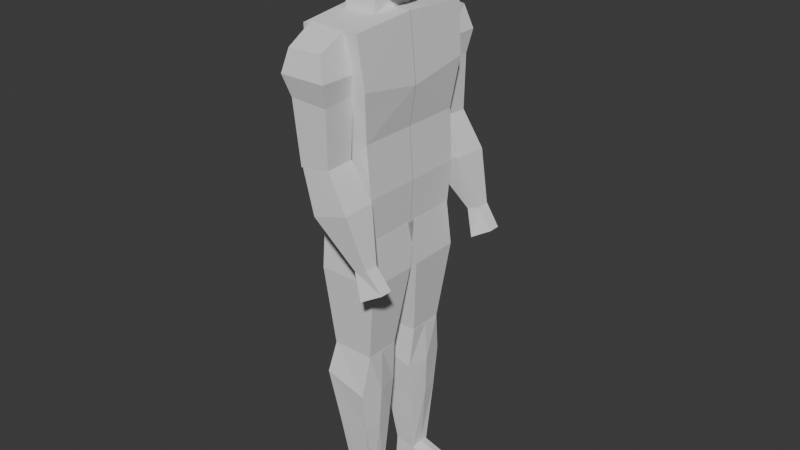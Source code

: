 # Source: lowpolycharacter.blend  (saved by Blender 4.1.23; exported with 4.5.12 LTS)
import bpy
from mathutils import Matrix  # noqa: F401  (used for matrix-valued properties, if any)

bpy.ops.wm.read_factory_settings(use_empty=True)
scene = bpy.context.scene
scene.name = 'Scene'

# ---- collections
col_collection = bpy.data.collections.new('Collection'); scene.collection.children.link(col_collection)
col_references = bpy.data.collections.new('References'); scene.collection.children.link(col_references)

# ---- world
world_world = bpy.data.worlds.new('World'); scene.world = world_world
world_world.use_nodes = True; world_world.node_tree.nodes.clear()
_N = world_world.node_tree.nodes; _L = world_world.node_tree.links
n0 = _N.new('ShaderNodeOutputWorld'); n0.name = 'World Output'; n0.location = (300, 300)
n1 = _N.new('ShaderNodeBackground'); n1.name = 'Background'; n1.location = (10, 300)
n1.inputs[0].default_value = (0.05088, 0.05088, 0.05088, 1.0)
_L.new(n1.outputs[0], n0.inputs[0])
n0.is_active_output = True
world_world.color = (0.05088, 0.05088, 0.05088)
world_world.use_sun_shadow = False
world_world.sun_shadow_jitter_overblur = 0.0

# ---- meshes
me_cube = bpy.data.meshes.new('Cube')
me_cube.from_pydata([(-0.9299, 0.8507, 2.97), (-1.139, 1.008, 4.865), (0.7077, 0.8369, 3.0), (0.6635, 1.048, 4.888), (-1.008, 0.00211, 2.959), (-1.176, 0.00211, 4.932), (0.7051, 0.00211, 2.996), (0.6635, 0.00211, 4.934), (-0.9299, 0.9333, 3.916), (0.6638, 0.892, 3.916), (0.6638, 0.00211, 3.916), (-0.956, 0.00211, 3.916), (-1.113, 1.002, 4.401), (0.8204, 1.002, 4.401), (0.8465, 0.00211, 4.3), (-1.113, 0.00211, 4.3), (-0.9821, 0.8675, 3.416), (0.7684, 0.8813, 3.416), (0.7684, 0.00211, 3.416), (-0.9821, 0.00211, 3.416), (0.2384, 1.469, 4.761), (0.3491, 1.466, 4.313), (0.2583, 1.046, 4.888), (0.3617, 0.9683, 4.35), (-0.7961, 1.469, 4.751), (-0.7611, 1.471, 4.331), (-0.9174, 0.9788, 4.89), (-0.8026, 0.9679, 4.367), (0.3332, 1.449, 3.771), (0.3261, 0.9981, 3.785), (-0.5781, 1.449, 3.725), (-0.5857, 0.9983, 3.74), (0.334, 1.449, 3.772), (0.9568, 1.49, 3.426), (0.316, 0.9962, 3.785), (0.9415, 0.9662, 3.437), (-0.5339, 1.449, 3.737), (-0.1171, 1.49, 3.32), (-0.5519, 0.9964, 3.75), (-0.1285, 0.9662, 3.328), (1.364, 1.36, 2.936), (1.368, 1.145, 2.933), (0.9985, 1.36, 2.892), (1.005, 1.145, 2.887), (0.7115, 0.8302, 3.0), (0.8045, 0.8827, 2.564), (0.7115, -0.06262, 3.0), (0.8045, 0.06824, 2.554), (-0.988, 0.8302, 2.963), (-0.9853, 0.8827, 2.567), (-0.9966, 0.00211, 2.958), (-0.9853, 0.06824, 2.554), (0.4818, 0.7811, 1.749), (0.4818, 0.2302, 1.753), (-0.7646, 0.7811, 1.751), (-0.7646, 0.2302, 1.753), (0.4388, 1.554, 4.535), (0.4398, 1.004, 4.533), (-0.9157, 1.003, 4.532), (-0.9316, 1.555, 4.535), (1.829, 1.321, 2.738), (1.833, 1.136, 2.738), (1.266, 1.066, 2.63), (1.26, 1.414, 2.636), (0.4877, 0.7813, 1.751), (0.3788, 0.8942, 1.329), (0.4877, 0.2296, 1.751), (0.3788, 0.192, 1.318), (-0.76, 0.7813, 1.762), (-0.8988, 0.8942, 1.449), (-0.7651, 0.2373, 1.762), (-0.8988, 0.192, 1.435), (0.262, 0.712, 0.2331), (0.262, 0.374, 0.2371), (-0.3599, 0.712, 0.282), (-0.3599, 0.374, 0.284), (0.3574, 0.8218, 0.9209), (-0.6123, 0.8218, 0.9234), (-0.6123, 0.273, 0.9178), (0.3574, 0.273, 0.9178), (0.4877, 0.5054, 1.751), (0.5079, 0.5371, 1.324), (-0.7625, 0.5093, 1.762), (-0.8988, 0.5371, 1.442), (0.262, 0.5759, 0.2546), (-0.3599, 0.5759, 0.283), (0.4444, 0.5565, 0.9193), (-0.6123, 0.5565, 0.9206), (0.2241, 0.5677, 0.03572), (0.2241, 0.3658, 0.0377), (-0.3978, 0.3658, 0.04383), (-0.3978, 0.5677, 0.04283), (-0.3978, 0.7038, 0.04184), (0.2241, 0.7038, 0.03374), (1.44, 0.5755, 0.1396), (1.44, 0.3736, 0.1221), (1.44, 0.7116, 0.1181), (1.367, 0.5673, 0.02242), (1.367, 0.3654, 0.0244), (1.367, 0.7034, 0.02044), (-0.8602, 0.3217, 5.31), (-0.9419, 0.2885, 5.677), (0.5653, 0.3126, 5.162), (0.3824, 0.2824, 5.782), (-0.8684, 0.0, 5.228), (-0.9476, 0.0, 5.718), (0.5471, 0.0, 5.081), (0.4256, 0.0, 5.819), (-1.013, 0.3716, 5.509), (0.7233, 0.3429, 5.491), (0.7831, 0.0, 5.475), (-1.095, 0.0, 5.498), (-0.254, 0.3326, 5.171), (-0.254, 0.2937, 5.778), (-0.2631, 0.0, 5.812), (-0.2631, 0.0, 5.086), (-0.254, 0.4491, 5.507), (-0.9468, 0.3558, 5.409), (0.6443, 0.3373, 5.327), (0.6651, 0.0, 5.251), (-0.9988, 0.0, 5.349), (-0.254, 0.3908, 5.32), (-0.9614, 0.1715, 5.697), (0.5562, 0.1563, 5.095), (-0.8646, 0.1663, 5.257), (0.4125, 0.1715, 5.802), (0.7532, 0.1598, 5.483), (-1.054, 0.2035, 5.501), (-0.2586, 0.1663, 5.098), (-0.2586, 0.1715, 5.808), (-0.9728, 0.1849, 5.379), (0.6547, 0.1687, 5.289), (0.06421, 0.2971, 5.786), (0.08979, 0.0, 5.815), (0.2346, 0.4056, 5.499), (0.1556, 0.3226, 5.147), (0.142, 0.0, 5.067), (0.1951, 0.3641, 5.323), (0.077, 0.1715, 5.809), (0.1488, 0.1613, 5.096), (-0.5673, 0.3326, 5.221), (-0.5827, 0.0, 5.134), (-0.6146, 0.2735, 5.741), (-0.6054, 0.0, 5.765), (-0.6335, 0.4281, 5.508), (-0.6004, 0.3803, 5.365), (-0.575, 0.1663, 5.177), (-0.61, 0.1715, 5.753), (-0.9941, 0.3505, 5.593), (0.5529, 0.3525, 5.647), (0.6129, 0.0, 5.647), (-1.022, 0.0, 5.605), (-0.254, 0.396, 5.656), (0.5829, 0.1763, 5.647), (-1.008, 0.1875, 5.599), (0.1494, 0.3743, 5.651), (-0.6241, 0.3855, 5.624), (-0.8689, 0.3657, 4.889), (-0.8689, 0.3092, 5.581), (0.07855, 0.3657, 4.889), (0.07855, 0.3092, 5.377), (-0.8689, 0.0, 4.889), (-0.8689, 0.0, 5.581), (0.2027, 0.0, 4.889), (0.07855, 0.0, 5.377), (-0.8689, 0.3092, 5.235), (0.07855, 0.3092, 5.133), (0.07855, 0.0, 5.133), (-0.8689, 0.0, 5.235), (-0.8689, 0.3375, 5.062), (0.07855, 0.3375, 5.011), (0.07855, 0.0, 5.011), (-0.8689, 0.0, 5.062), (-0.3952, 0.3657, 4.889), (-0.3952, 0.3092, 5.479), (-0.3952, 0.0, 5.479), (-0.3952, 0.0, 4.889), (-0.3952, 0.3092, 5.184), (-0.3952, 0.3375, 5.036)], [], [(15, 5, 1, 12), (12, 1, 3, 13), (3, 1, 5, 7), (0, 2, 6, 4), (13, 3, 7, 14), (17, 9, 10, 18), (16, 8, 9, 17), (19, 11, 8, 16), (9, 13, 14, 10), (8, 12, 13, 9), (11, 15, 12, 8), (4, 19, 16, 0), (0, 16, 17, 2), (2, 17, 18, 6), (56, 57, 23, 21), (57, 58, 27, 23), (58, 59, 25, 27), (59, 56, 21, 25), (22, 20, 24, 26), (25, 21, 28, 30), (31, 30, 28, 29), (23, 27, 31, 29), (27, 25, 30, 31), (21, 23, 29, 28), (32, 34, 35, 33), (34, 38, 39, 35), (38, 36, 37, 39), (36, 32, 33, 37), (34, 32, 36, 38), (37, 33, 40, 42), (42, 40, 60, 63), (35, 39, 43, 41), (39, 37, 42, 43), (33, 35, 41, 40), (44, 46, 47, 45), (46, 50, 51, 47), (50, 48, 49, 51), (48, 44, 45, 49), (46, 44, 48, 50), (49, 45, 52, 54), (55, 54, 52, 53), (47, 51, 55, 53), (51, 49, 54, 55), (45, 47, 53, 52), (24, 20, 56, 59), (26, 24, 59, 58), (22, 26, 58, 57), (20, 22, 57, 56), (62, 63, 60, 61), (41, 43, 62, 61), (43, 42, 63, 62), (40, 41, 61, 60), (80, 66, 67, 81), (66, 70, 71, 67), (82, 68, 69, 83), (68, 64, 65, 69), (80, 64, 68, 82), (77, 76, 72, 74), (90, 91, 92, 93, 88, 89), (79, 78, 75, 73), (87, 77, 74, 85), (86, 79, 73, 84), (81, 67, 79, 86), (83, 69, 77, 87), (67, 71, 78, 79), (69, 65, 76, 77), (71, 83, 87, 78), (65, 81, 86, 76), (76, 86, 84, 72), (78, 87, 85, 75), (73, 75, 90, 89), (66, 80, 82, 70), (70, 82, 83, 71), (64, 80, 81, 65), (81, 65, 67), (74, 72, 93, 92), (75, 85, 91, 90), (85, 74, 92, 91), (73, 89, 98, 95), (88, 93, 99, 97), (94, 95, 98, 97), (96, 94, 97, 99), (89, 88, 97, 98), (84, 73, 95, 94), (72, 84, 94, 96), (93, 72, 96, 99), (154, 122, 101, 148), (155, 132, 103, 149), (147, 122, 105, 143), (139, 123, 106, 136), (153, 125, 107, 150), (131, 126, 110, 119), (137, 134, 109, 118), (130, 127, 108, 117), (145, 144, 116, 121), (146, 128, 115, 141), (138, 129, 114, 133), (156, 142, 113, 152), (140, 145, 121, 112), (124, 130, 117, 100), (135, 137, 118, 102), (123, 131, 119, 106), (102, 118, 131, 123), (104, 120, 130, 124), (132, 113, 129, 138), (140, 112, 128, 146), (120, 111, 127, 130), (118, 109, 126, 131), (149, 103, 125, 153), (135, 102, 123, 139), (142, 101, 122, 147), (151, 105, 122, 154), (112, 135, 139, 128), (103, 132, 138, 125), (112, 121, 137, 135), (125, 138, 133, 107), (121, 116, 134, 137), (128, 139, 136, 115), (152, 113, 132, 155), (113, 142, 147, 129), (100, 140, 146, 124), (100, 117, 145, 140), (148, 101, 142, 156), (124, 146, 141, 104), (117, 108, 144, 145), (129, 147, 143, 114), (108, 148, 156, 144), (116, 152, 155, 134), (111, 151, 154, 127), (109, 149, 153, 126), (144, 156, 152, 116), (126, 153, 150, 110), (134, 155, 149, 109), (127, 154, 148, 108), (168, 162, 158, 165), (177, 174, 160, 166), (174, 158, 162, 175), (173, 159, 163, 176), (166, 160, 164, 167), (170, 166, 167, 171), (178, 177, 166, 170), (172, 168, 165, 169), (161, 172, 169, 157), (173, 178, 170, 159), (159, 170, 171, 163), (157, 169, 178, 173), (169, 165, 177, 178), (157, 173, 176, 161), (160, 174, 175, 164), (165, 158, 174, 177)])
_uv = me_cube.uv_layers.new(name='UVMap')
_uv.uv.foreach_set('vector', [0.5625, 0.125, 0.625, 0.125, 0.625, 0.25, 0.5625, 0.25, 0.5625, 0.25, 0.625, 0.25, 0.625, 0.5, 0.5625, 0.5, 0.625, 0.5, 0.875, 0.5, 0.875, 0.625, 0.625, 0.625, 0.125, 0.5, 0.375, 0.5, 0.375, 0.625, 0.125, 0.625, 0.5625, 0.5, 0.625, 0.5, 0.625, 0.625, 0.5625, 0.625, 0.4375, 0.5, 0.5, 0.5, 0.5, 0.625, 0.4375, 0.625, 0.4375, 0.25, 0.5, 0.25, 0.5, 0.5, 0.4375, 0.5, 0.4375, 0.125, 0.5, 0.125, 0.5, 0.25, 0.4375, 0.25, 0.5, 0.5, 0.5625, 0.5, 0.5625, 0.625, 0.5, 0.625, 0.5, 0.25, 0.5625, 0.25, 0.5625, 0.5, 0.5, 0.5, 0.5, 0.125, 0.5625, 0.125, 0.5625, 0.25, 0.5, 0.25, 0.375, 0.125, 0.4375, 0.125, 0.4375, 0.25, 0.375, 0.25, 0.375, 0.25, 0.4375, 0.25, 0.4375, 0.5, 0.375, 0.5, 0.375, 0.5, 0.4375, 0.5, 0.4375, 0.625, 0.375, 0.625, 0.5, 0.0, 0.5, 0.25, 0.625, 0.25, 0.625, 0.0, 0.5, 0.25, 0.5, 0.5, 0.625, 0.5, 0.625, 0.25, 0.5, 0.5, 0.5, 0.75, 0.625, 0.75, 0.625, 0.5, 0.5, 0.75, 0.5, 1.0, 0.625, 1.0, 0.625, 0.75, 0.1241, 0.4851, 0.125, 0.75, 0.375, 0.75, 0.3742, 0.4851, 0.625, 0.75, 0.625, 1.0, 0.625, 1.0, 0.625, 0.75, 0.625, 0.5, 0.625, 0.75, 0.875, 0.75, 0.875, 0.5, 0.625, 0.25, 0.625, 0.5, 0.625, 0.5, 0.625, 0.25, 0.625, 0.5, 0.625, 0.75, 0.625, 0.75, 0.625, 0.5, 0.625, 0.0, 0.625, 0.25, 0.625, 0.25, 0.625, 0.0, -1.018, -0.1468, -0.8952, 0.1271, -0.4977, 0.2324, 0.06735, -0.2071, -0.8952, 0.1271, 0.3808, 0.8239, -0.4957, 0.5262, -0.4977, 0.2324, 0.3808, 0.8239, 0.3808, 1.071, -0.2442, 0.7196, -0.4957, 0.5262, 0.3808, 1.071, -0.4937, 0.9854, -0.2426, 1.018, -0.2442, 0.7196, 0.1308, 0.8186, 0.1308, 1.071, 0.3808, 1.071, 0.3808, 0.8239, -0.2442, 0.7196, -0.2426, 1.018, 0.625, 0.9564, 0.625, 0.7839, 0.625, 0.7839, 0.625, 0.9564, 0.625, 0.9564, 0.625, 0.7839, -0.4977, 0.2324, -0.4957, 0.5262, 0.625, 0.6794, 0.625, 0.07063, -0.4957, 0.5262, -0.2442, 0.7196, 0.625, 0.7839, 0.625, 0.6794, 0.06735, -0.2071, -0.4977, 0.2324, 0.625, 0.07063, 0.625, -0.1071, 0.375, 0.0, 0.375, 0.25, 0.625, 0.25, 0.625, 0.0, 0.375, 0.25, 0.375, 0.5, 0.625, 0.5, 0.625, 0.25, 0.375, 0.5, 0.375, 0.75, 0.625, 0.75, 0.625, 0.5, 0.375, 0.75, 0.375, 1.0, 0.625, 1.0, 0.625, 0.75, 0.125, 0.5, 0.125, 0.75, 0.375, 0.75, 0.375, 0.5, 0.625, 0.75, 0.625, 1.0, 0.625, 1.0, 0.625, 0.75, 0.625, 0.5, 0.625, 0.75, 0.875, 0.75, 0.875, 0.5, 0.625, 0.25, 0.625, 0.5, 0.625, 0.5, 0.625, 0.25, 0.625, 0.5, 0.625, 0.75, 0.625, 0.75, 0.625, 0.5, 0.625, 0.0, 0.625, 0.25, 0.625, 0.25, 0.625, 0.0, 0.375, 0.75, 0.375, 1.0, 0.5, 1.0, 0.5, 0.75, 0.3742, 0.4851, 0.375, 0.75, 0.5, 0.75, 0.5, 0.5, 0.3578, 0.248, 0.3742, 0.4851, 0.5, 0.5, 0.5, 0.25, 0.375, 0.0, 0.3578, 0.248, 0.5, 0.25, 0.5, 0.0, 0.625, 0.6794, 0.625, 0.7839, 0.8653, 0.9466, 0.8653, 0.6966, 0.625, 0.07063, 0.625, 0.6794, 0.625, 0.6794, 0.625, 0.07063, 0.625, 0.6794, 0.625, 0.7839, 0.625, 0.7839, 0.625, 0.6794, 0.625, -0.1071, 0.625, 0.07063, 0.625, 0.07063, 0.625, -0.1071, 0.372, 0.1246, 0.3749, 0.2828, 0.625, 0.25, 0.625, 0.125, 0.3749, 0.2828, 0.375, 0.5, 0.625, 0.5, 0.625, 0.25, 0.375, 0.625, 0.375, 0.75, 0.625, 0.75, 0.625, 0.625, 0.375, 0.75, 0.3749, 0.9671, 0.625, 1.0, 0.625, 0.75, 0.1579, 0.6248, 0.1579, 0.75, 0.375, 0.75, 0.375, 0.625, 0.625, 0.75, 0.625, 1.0, 0.625, 1.0, 0.625, 0.75, 0.625, 0.5, 0.625, 0.625, 0.625, 0.75, 0.875, 0.75, 0.875, 0.625, 0.875, 0.5, 0.625, 0.25, 0.625, 0.5, 0.625, 0.5, 0.625, 0.25, 0.625, 0.625, 0.625, 0.75, 0.625, 0.75, 0.625, 0.625, 0.625, 0.125, 0.625, 0.25, 0.625, 0.25, 0.625, 0.125, 0.625, 0.125, 0.625, 0.25, 0.625, 0.25, 0.625, 0.125, 0.625, 0.625, 0.625, 0.75, 0.625, 0.75, 0.625, 0.625, 0.625, 0.25, 0.625, 0.5, 0.625, 0.5, 0.625, 0.25, 0.625, 0.75, 0.625, 1.0, 0.625, 1.0, 0.625, 0.75, 0.625, 0.5, 0.625, 0.625, 0.625, 0.625, 0.625, 0.5, 0.625, 0.0, 0.625, 0.125, 0.625, 0.125, 0.625, 0.0, 0.625, 0.0, 0.625, 0.125, 0.625, 0.125, 0.625, 0.0, 0.625, 0.5, 0.625, 0.625, 0.625, 0.625, 0.625, 0.5, 0.625, 0.25, 0.625, 0.5, 0.625, 0.5, 0.625, 0.25, 0.1578, 0.4995, 0.1579, 0.6248, 0.375, 0.625, 0.375, 0.5, 0.375, 0.5, 0.375, 0.625, 0.625, 0.625, 0.625, 0.5, 0.372, -0.0005462, 0.372, 0.1246, 0.625, 0.125, 0.625, 0.0, 0.625, 0.125, 0.625, 0.0, 0.625, 0.25, 0.625, 0.75, 0.625, 1.0, 0.625, 1.0, 0.625, 0.75, 0.625, 0.5, 0.625, 0.625, 0.625, 0.625, 0.625, 0.5, 0.625, 0.625, 0.625, 0.75, 0.625, 0.75, 0.625, 0.625, 0.625, 0.25, 0.625, 0.25, 0.625, 0.25, 0.625, 0.25, 0.875, 0.625, 0.875, 0.75, 0.875, 0.75, 0.875, 0.625, 0.625, 0.125, 0.625, 0.25, 0.625, 0.25, 0.625, 0.125, 0.625, 0.0, 0.625, 0.125, 0.625, 0.125, 0.625, 0.0, 0.875, 0.5, 0.875, 0.625, 0.875, 0.625, 0.875, 0.5, 0.625, 0.125, 0.625, 0.25, 0.625, 0.25, 0.625, 0.125, 0.625, 0.0, 0.625, 0.125, 0.625, 0.125, 0.625, 0.0, 0.625, 1.0, 0.625, 1.0, 0.625, 1.0, 0.625, 1.0, 0.5625, 0.1875, 0.625, 0.1875, 0.625, 0.25, 0.5625, 0.25, 0.5625, 0.4375, 0.625, 0.4375, 0.625, 0.5, 0.5625, 0.5, 0.8125, 0.5625, 0.875, 0.5625, 0.875, 0.625, 0.8125, 0.625, 0.3125, 0.5625, 0.375, 0.5625, 0.375, 0.625, 0.3125, 0.625, 0.5625, 0.5625, 0.625, 0.5625, 0.625, 0.625, 0.5625, 0.625, 0.4375, 0.5625, 0.5, 0.5625, 0.5, 0.625, 0.4375, 0.625, 0.4375, 0.4375, 0.5, 0.4375, 0.5, 0.5, 0.4375, 0.5, 0.4375, 0.1875, 0.5, 0.1875, 0.5, 0.25, 0.4375, 0.25, 0.4375, 0.3125, 0.5, 0.3125, 0.5, 0.375, 0.4375, 0.375, 0.1875, 0.5625, 0.25, 0.5625, 0.25, 0.625, 0.1875, 0.625, 0.6875, 0.5625, 0.75, 0.5625, 0.75, 0.625, 0.6875, 0.625, 0.5625, 0.3125, 0.625, 0.3125, 0.625, 0.375, 0.5625, 0.375, 0.375, 0.3125, 0.4375, 0.3125, 0.4375, 0.375, 0.375, 0.375, 0.375, 0.1875, 0.4375, 0.1875, 0.4375, 0.25, 0.375, 0.25, 0.375, 0.4375, 0.4375, 0.4375, 0.4375, 0.5, 0.375, 0.5, 0.375, 0.5625, 0.4375, 0.5625, 0.4375, 0.625, 0.375, 0.625, 0.375, 0.5, 0.4375, 0.5, 0.4375, 0.5625, 0.375, 0.5625, 0.375, 0.125, 0.4375, 0.125, 0.4375, 0.1875, 0.375, 0.1875, 0.6875, 0.5, 0.75, 0.5, 0.75, 0.5625, 0.6875, 0.5625, 0.1875, 0.5, 0.25, 0.5, 0.25, 0.5625, 0.1875, 0.5625, 0.4375, 0.125, 0.5, 0.125, 0.5, 0.1875, 0.4375, 0.1875, 0.4375, 0.5, 0.5, 0.5, 0.5, 0.5625, 0.4375, 0.5625, 0.5625, 0.5, 0.625, 0.5, 0.625, 0.5625, 0.5625, 0.5625, 0.3125, 0.5, 0.375, 0.5, 0.375, 0.5625, 0.3125, 0.5625, 0.8125, 0.5, 0.875, 0.5, 0.875, 0.5625, 0.8125, 0.5625, 0.5625, 0.125, 0.625, 0.125, 0.625, 0.1875, 0.5625, 0.1875, 0.25, 0.5, 0.3125, 0.5, 0.3125, 0.5625, 0.25, 0.5625, 0.625, 0.5, 0.6875, 0.5, 0.6875, 0.5625, 0.625, 0.5625, 0.375, 0.375, 0.4375, 0.375, 0.4375, 0.4375, 0.375, 0.4375, 0.625, 0.5625, 0.6875, 0.5625, 0.6875, 0.625, 0.625, 0.625, 0.4375, 0.375, 0.5, 0.375, 0.5, 0.4375, 0.4375, 0.4375, 0.25, 0.5625, 0.3125, 0.5625, 0.3125, 0.625, 0.25, 0.625, 0.5625, 0.375, 0.625, 0.375, 0.625, 0.4375, 0.5625, 0.4375, 0.75, 0.5, 0.8125, 0.5, 0.8125, 0.5625, 0.75, 0.5625, 0.125, 0.5, 0.1875, 0.5, 0.1875, 0.5625, 0.125, 0.5625, 0.375, 0.25, 0.4375, 0.25, 0.4375, 0.3125, 0.375, 0.3125, 0.5625, 0.25, 0.625, 0.25, 0.625, 0.3125, 0.5625, 0.3125, 0.125, 0.5625, 0.1875, 0.5625, 0.1875, 0.625, 0.125, 0.625, 0.4375, 0.25, 0.5, 0.25, 0.5, 0.3125, 0.4375, 0.3125, 0.75, 0.5625, 0.8125, 0.5625, 0.8125, 0.625, 0.75, 0.625, 0.5, 0.25, 0.5625, 0.25, 0.5625, 0.3125, 0.5, 0.3125, 0.5, 0.375, 0.5625, 0.375, 0.5625, 0.4375, 0.5, 0.4375, 0.5, 0.125, 0.5625, 0.125, 0.5625, 0.1875, 0.5, 0.1875, 0.5, 0.5, 0.5625, 0.5, 0.5625, 0.5625, 0.5, 0.5625, 0.5, 0.3125, 0.5625, 0.3125, 0.5625, 0.375, 0.5, 0.375, 0.5, 0.5625, 0.5625, 0.5625, 0.5625, 0.625, 0.5, 0.625, 0.5, 0.4375, 0.5625, 0.4375, 0.5625, 0.5, 0.5, 0.5, 0.5, 0.1875, 0.5625, 0.1875, 0.5625, 0.25, 0.5, 0.25, 0.5, 0.125, 0.625, 0.125, 0.625, 0.25, 0.5, 0.25, 0.5, 0.375, 0.625, 0.375, 0.625, 0.5, 0.5, 0.5, 0.75, 0.5, 0.875, 0.5, 0.875, 0.625, 0.75, 0.625, 0.25, 0.5, 0.375, 0.5, 0.375, 0.625, 0.25, 0.625, 0.5, 0.5, 0.625, 0.5, 0.625, 0.625, 0.5, 0.625, 0.4375, 0.5, 0.5, 0.5, 0.5, 0.625, 0.4375, 0.625, 0.4375, 0.375, 0.5, 0.375, 0.5, 0.5, 0.4375, 0.5, 0.4375, 0.125, 0.5, 0.125, 0.5, 0.25, 0.4375, 0.25, 0.375, 0.125, 0.4375, 0.125, 0.4375, 0.25, 0.375, 0.25, 0.375, 0.375, 0.4375, 0.375, 0.4375, 0.5, 0.375, 0.5, 0.375, 0.5, 0.4375, 0.5, 0.4375, 0.625, 0.375, 0.625, 0.375, 0.25, 0.4375, 0.25, 0.4375, 0.375, 0.375, 0.375, 0.4375, 0.25, 0.5, 0.25, 0.5, 0.375, 0.4375, 0.375, 0.125, 0.5, 0.25, 0.5, 0.25, 0.625, 0.125, 0.625, 0.625, 0.5, 0.75, 0.5, 0.75, 0.625, 0.625, 0.625, 0.5, 0.25, 0.625, 0.25, 0.625, 0.375, 0.5, 0.375])
me_cube.update()
arm_armature_001 = bpy.data.armatures.new('Armature.001')  # bones are not reproduced

# ---- objects
ob_mesh = bpy.data.objects.new('Mesh', me_cube)
ob_armature = bpy.data.objects.new('Armature', arm_armature_001)
ob_side_ref = bpy.data.objects.new('Side Ref', None)
ob_front_ref = bpy.data.objects.new('Front Ref', None)

# ---- transforms, parenting, visibility, modifiers, constraints
ob_mesh.location = (0.0, -2.91e-11, 0.0)
ob_mesh.scale = (0.09536, 0.1811, 0.2858)
_vg = ob_mesh.vertex_groups.new(name='Body')
_vg = ob_mesh.vertex_groups.new(name='Head')
_vg = ob_mesh.vertex_groups.new(name='Upper Arm.L')
_vg = ob_mesh.vertex_groups.new(name='Lower Arm.L')
_vg = ob_mesh.vertex_groups.new(name='Upper Leg.L')
_vg = ob_mesh.vertex_groups.new(name='Lower Leg.L')
_vg = ob_mesh.vertex_groups.new(name='Foot.L')
_vg = ob_mesh.vertex_groups.new(name='Upper Arm.R')
_vg = ob_mesh.vertex_groups.new(name='Lower Arm.R')
_vg = ob_mesh.vertex_groups.new(name='Upper Leg.R')
_vg = ob_mesh.vertex_groups.new(name='Lower Leg.R')
_vg = ob_mesh.vertex_groups.new(name='Foot.R')
_m = ob_mesh.modifiers.new('Mirror', 'MIRROR')
_m.use_axis = (False, True, False)
_m.use_clip = True
_m = ob_mesh.modifiers.new('Armature', 'ARMATURE')
ob_armature.location = (0.0, 0.0, 0.908)
ob_armature.show_in_front = True
ob_side_ref.location = (0.6143, -2.407, 1.522)
ob_side_ref.rotation_euler = (1.571, -0.0, 3.142)
ob_side_ref.empty_display_type = 'IMAGE'
ob_side_ref.empty_display_size = 3.68
ob_side_ref.empty_image_offset = (-0.501, -0.6764)
ob_front_ref.location = (-0.19, 1.227, 1.509)
ob_front_ref.rotation_euler = (1.571, -0.0, 1.571)
ob_front_ref.empty_display_type = 'IMAGE'
ob_front_ref.empty_display_size = 3.68
ob_front_ref.empty_image_offset = (-0.501, -0.6764)

# ---- collection membership
col_collection.objects.link(ob_mesh)
col_collection.objects.link(ob_armature)
col_references.objects.link(ob_side_ref)
col_references.objects.link(ob_front_ref)

# ---- scene / render settings (as saved in the file)
scene.frame_start = 0; scene.frame_end = 250; scene.frame_set(30)
scene.render.engine = 'BLENDER_EEVEE_NEXT'
scene.cycles.sampling_pattern = 'TABULATED_SOBOL'
scene.eevee.ray_tracing_options.trace_max_roughness = 0.0
bpy.context.view_layer.update()

# ---- added for rendering (the .blend has no active camera and no usable light): camera, sun
cam_auto = bpy.data.cameras.new('AutoCamera')
cam_auto.lens = 50.0
cam_auto.sensor_width = 36.0
cam_auto.clip_end = 1000.0
ob_auto_camera = bpy.data.objects.new('AutoCamera', cam_auto)
scene.collection.objects.link(ob_auto_camera)
ob_auto_camera.location = (1.67263, -1.96956, 2.14763)
ob_auto_camera.rotation_euler = (1.09748, -7.21219e-08, 0.694738)
scene.camera = ob_auto_camera
light_auto_sun = bpy.data.lights.new('AutoSun', 'SUN')
light_auto_sun.energy = 3.0
light_auto_sun.angle = 0.0523599
ob_auto_sun = bpy.data.objects.new('AutoSun', light_auto_sun)
scene.collection.objects.link(ob_auto_sun)
ob_auto_sun.rotation_euler = (0.872665, 0.174533, 0.523599)
bpy.context.view_layer.update()
